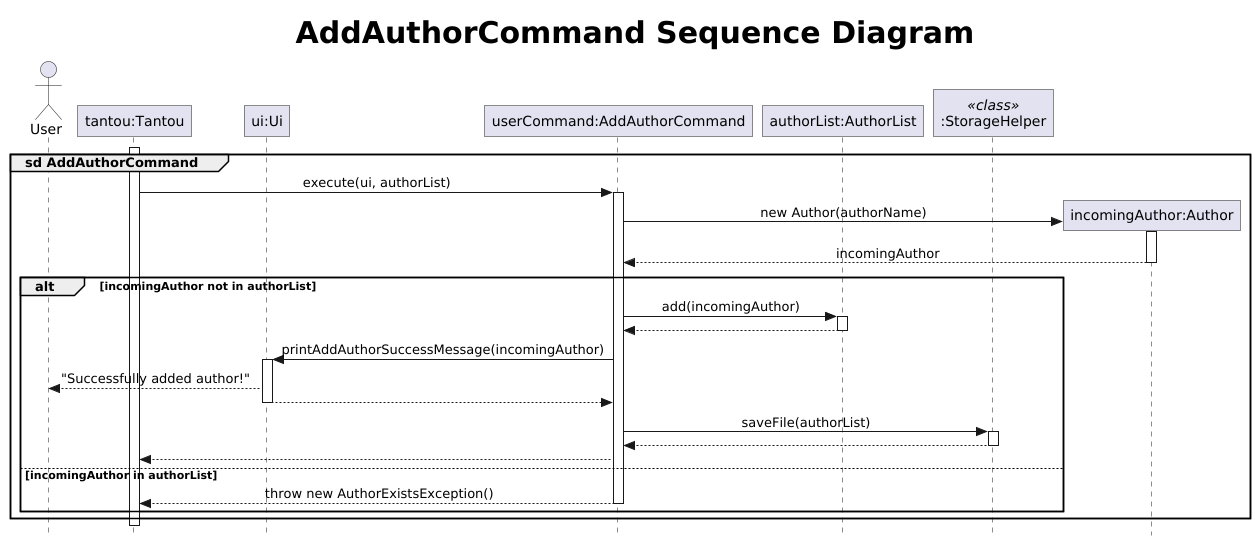

The diagram above was rendered by PlantUML. Its source (embedded in the PNG):
@startuml
!include .PlantUMLSequence.config
autoactivate off
skinparam maxMessageSize 250
title <size:30> AddAuthorCommand Sequence Diagram

actor User
participant "tantou:Tantou" as tantou
participant "ui:Ui" as ui
participant "userCommand:AddAuthorCommand" as userCommand
participant "authorList:AuthorList" as authorList
participant ":StorageHelper" as storage <<class>>
participant "incomingAuthor:Author" as author

activate tantou
group sd AddAuthorCommand
    tantou -> userCommand : execute(ui, authorList)
    activate userCommand
    create author
    userCommand -> author : new Author(authorName)
    activate author
    author --> userCommand : incomingAuthor
    deactivate author

    alt incomingAuthor not in authorList
        userCommand -> authorList : add(incomingAuthor)
        activate authorList
        authorList --> userCommand
        deactivate authorList
        userCommand -> ui : printAddAuthorSuccessMessage(incomingAuthor)
        activate ui
        ui --> User : "Successfully added author!"
        ui --> userCommand
        deactivate ui
        userCommand -> storage : saveFile(authorList)
        activate storage
        storage --> userCommand
        deactivate storage
        userCommand --> tantou
    else incomingAuthor in authorList
        userCommand --> tantou : throw new AuthorExistsException()
        deactivate userCommand
    end
    deactivate userCommand

end
deactivate tantou
autoactivate on
@enduml